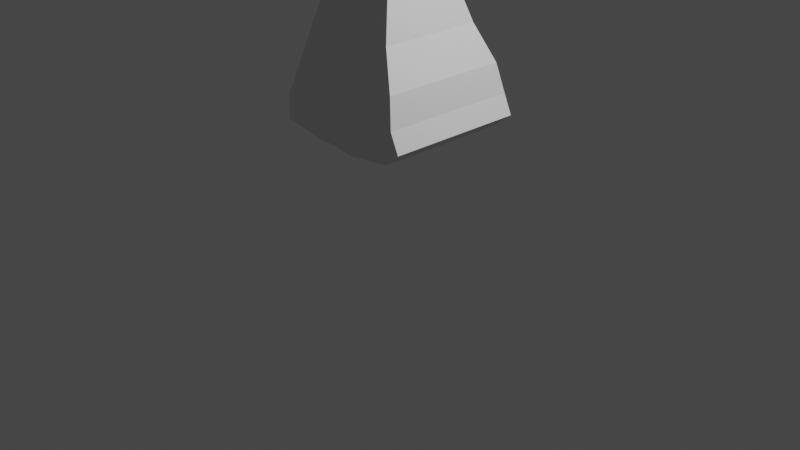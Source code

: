 # Source: nora.blend  (saved by Blender 2.83.8; exported with 4.5.12 LTS)
import bpy
from mathutils import Matrix  # noqa: F401  (used for matrix-valued properties, if any)

bpy.ops.wm.read_factory_settings(use_empty=True)
scene = bpy.context.scene
scene.name = 'Scene'

# ---- collections
col_collection = bpy.data.collections.new('Collection'); scene.collection.children.link(col_collection)

# ---- materials (node trees are filled in below, after node groups)
mat_material = bpy.data.materials.new('Material')
mat_material.alpha_threshold = 0.0
mat_material.use_transparent_shadow = False
mat_material.line_color = (0.0, 0.0, 0.0, 1.0)

# ---- material node trees
mat_material.use_nodes = True; mat_material.node_tree.nodes.clear()
_N = mat_material.node_tree.nodes; _L = mat_material.node_tree.links
n0 = _N.new('ShaderNodeOutputMaterial'); n0.name = 'Material Output'; n0.location = (300, 300)
n1 = _N.new('ShaderNodeBsdfPrincipled'); n1.name = 'Principled BSDF'; n1.location = (10, 300)
n1.distribution = 'GGX'
n1.subsurface_method = 'BURLEY'
n1.inputs[2].default_value = 0.4
n1.inputs[3].default_value = 1.45
n1.inputs[27].default_value = (0.0, 0.0, 0.0, 1.0)
n1.inputs[28].default_value = 1.0
_L.new(n1.outputs[0], n0.inputs[0])
n0.is_active_output = True

# ---- world
world_world = bpy.data.worlds.new('World'); scene.world = world_world
world_world.use_nodes = True; world_world.node_tree.nodes.clear()
_N = world_world.node_tree.nodes; _L = world_world.node_tree.links
n0 = _N.new('ShaderNodeOutputWorld'); n0.name = 'World Output'; n0.location = (300, 300)
n1 = _N.new('ShaderNodeBackground'); n1.name = 'Background'; n1.location = (10, 300)
n1.inputs[0].default_value = (0.05088, 0.05088, 0.05088, 1.0)
_L.new(n1.outputs[0], n0.inputs[0])
n0.is_active_output = True
world_world.color = (0.05088, 0.05088, 0.05088)
world_world.use_sun_shadow = False
world_world.sun_shadow_jitter_overblur = 0.0

# ---- cameras
cam_camera = bpy.data.cameras.new('Camera')
cam_camera.clip_end = 100.0
cam_camera.ortho_scale = 7.314

# ---- lights
light_light = bpy.data.lights.new('Light', 'POINT')
light_light.transmission_factor = 0.0
light_light.energy = 1000.0
light_light.shadow_soft_size = 0.1
light_light.shadow_maximum_resolution = 0.006
light_light.use_absolute_resolution = True

# ---- meshes
me_cube = bpy.data.meshes.new('Cube')
me_cube.from_pydata([(1.399, 1.0, 2.513), (0.7417, 1.151, 0.7393), (1.399, -1.0, 2.513), (0.7417, -1.151, 0.7393), (-1.801, 1.0, 2.567), (-1.556, 1.151, 0.6162), (-1.801, -1.0, 2.567), (-1.556, -1.151, 0.6162), (0.8107, 1.151, -0.5479), (0.8107, -1.151, -0.5479), (-1.487, 1.151, -0.671), (-1.487, -1.151, -0.671), (1.208, 1.582, -1.906), (1.208, -1.582, -1.906), (-1.921, 1.582, -2.38), (-1.921, -1.582, -2.38), (1.747, 1.956, -2.972), (1.747, -1.956, -2.972), (-2.121, 1.956, -3.557), (-2.121, -1.956, -3.557), (1.947, 2.118, -3.826), (1.947, -2.118, -3.826), (-2.148, 2.118, -3.882), (-2.148, -2.118, -3.882), (-0.4072, 1.151, 0.6777), (-0.2009, -1.0, 2.54), (-0.4072, -1.151, 0.6777), (-0.2009, 1.0, 2.54), (-0.3383, 1.151, -0.6095), (-0.3383, -1.151, -0.6095), (-0.3567, 1.582, -2.143), (-0.3567, -1.582, -2.143), (-0.1869, 1.956, -3.265), (-0.1869, -1.956, -3.265), (-0.1471, 2.118, -4.144), (-0.1471, -2.118, -4.144), (2.209, 2.118, -4.404), (2.209, -2.118, -4.404), (-2.166, 2.118, -4.608), (-2.166, -2.118, -4.608), (-0.2771, 2.118, -4.833), (-0.2771, -2.118, -4.833), (0.4796, -1.151, 0.7253), (1.034, 1.0, 2.519), (0.5485, -1.151, -0.5619), (0.8508, -1.582, -1.96), (1.306, -1.956, -3.039), (1.469, -2.118, -3.899), (0.4796, 1.151, 0.7253), (1.034, -1.0, 2.519), (0.5485, 1.151, -0.5619), (0.8508, 1.582, -1.96), (1.306, 1.956, -3.039), (1.469, 2.118, -3.899), (1.766, -2.118, -4.781), (1.766, 2.118, -4.781), (-0.1539, 1.151, 0.6913), (0.1518, -1.0, 2.534), (-0.08495, 1.151, -0.5959), (-0.01175, 1.582, -2.091), (0.2395, 1.956, -3.2), (0.3146, 2.118, -4.074), (0.3222, 2.118, -4.958), (-0.1539, -1.151, 0.6913), (0.1518, 1.0, 2.534), (-0.08495, -1.151, -0.5959), (-0.01175, -1.582, -2.091), (0.2395, -1.956, -3.2), (0.3146, -2.118, -4.074), (0.3222, -2.118, -4.958), (-0.6787, 1.151, 0.6632), (-0.5789, -1.0, 2.546), (-0.6098, 1.151, -0.624), (-0.7264, 1.582, -2.199), (-0.6438, 1.956, -3.334), (-0.6199, 2.118, -4.082), (-0.6787, -1.151, 0.6632), (-0.5789, 1.0, 2.546), (-0.6098, -1.151, -0.624), (-0.7264, -1.582, -2.199), (-0.6438, -1.956, -3.334), (-0.6199, -2.118, -4.082), (-0.7545, 2.118, -4.857), (-0.7545, -2.118, -4.857)], [], [(77, 4, 6, 71), (76, 71, 6, 7), (7, 6, 4, 5), (48, 1, 8, 50), (1, 0, 2, 3), (48, 43, 0, 1), (78, 11, 15, 79), (76, 7, 11, 78), (7, 5, 10, 11), (1, 3, 9, 8), (12, 13, 17, 16), (11, 10, 14, 15), (8, 9, 13, 12), (50, 8, 12, 51), (80, 19, 23, 81), (51, 12, 16, 52), (79, 15, 19, 80), (15, 14, 18, 19), (23, 22, 38, 39), (19, 18, 22, 23), (16, 17, 21, 20), (52, 16, 20, 53), (74, 32, 34, 75), (68, 35, 41, 69), (66, 31, 33, 67), (73, 30, 32, 74), (67, 33, 35, 68), (72, 28, 30, 73), (63, 26, 29, 65), (65, 29, 31, 66), (70, 77, 27, 24), (70, 24, 28, 72), (63, 57, 25, 26), (64, 27, 25, 57), (55, 36, 37, 54), (82, 40, 41, 83), (53, 20, 36, 55), (20, 21, 37, 36), (75, 34, 40, 82), (81, 23, 39, 83), (61, 53, 55, 62), (62, 55, 54, 69), (0, 43, 49, 2), (3, 2, 49, 42), (9, 44, 45, 13), (3, 42, 44, 9), (17, 46, 47, 21), (13, 45, 46, 17), (21, 47, 54, 37), (60, 52, 53, 61), (59, 51, 52, 60), (58, 50, 51, 59), (56, 64, 43, 48), (56, 48, 50, 58), (24, 56, 58, 28), (24, 27, 64, 56), (28, 58, 59, 30), (30, 59, 60, 32), (32, 60, 61, 34), (40, 62, 69, 41), (34, 61, 62, 40), (43, 64, 57, 49), (42, 49, 57, 63), (44, 65, 66, 45), (42, 63, 65, 44), (46, 67, 68, 47), (45, 66, 67, 46), (47, 68, 69, 54), (35, 81, 83, 41), (22, 75, 82, 38), (38, 82, 83, 39), (5, 70, 72, 10), (5, 4, 77, 70), (10, 72, 73, 14), (14, 73, 74, 18), (18, 74, 75, 22), (31, 79, 80, 33), (33, 80, 81, 35), (26, 76, 78, 29), (29, 78, 79, 31), (26, 25, 71, 76), (27, 77, 71, 25)])
_uv = me_cube.uv_layers.new(name='UVMap')
_uv.uv.foreach_set('vector', [0.7795, 0.5, 0.875, 0.5, 0.875, 0.75, 0.7795, 0.75, 0.375, 0.9045, 0.625, 0.9045, 0.625, 1.0, 0.375, 1.0, 0.375, 0.0, 0.625, 0.0, 0.625, 0.25, 0.375, 0.25, 0.375, 0.4715, 0.375, 0.5, 0.375, 0.5, 0.375, 0.4715, 0.375, 0.5, 0.625, 0.5, 0.625, 0.75, 0.375, 0.75, 0.375, 0.4715, 0.625, 0.4715, 0.625, 0.5, 0.375, 0.5, 0.375, 0.9045, 0.375, 1.0, 0.375, 1.0, 0.375, 0.9045, 0.375, 0.9045, 0.375, 1.0, 0.375, 1.0, 0.375, 0.9045, 0.375, 0.0, 0.375, 0.25, 0.375, 0.25, 0.375, 0.0, 0.375, 0.5, 0.375, 0.75, 0.375, 0.75, 0.375, 0.5, 0.375, 0.5, 0.375, 0.75, 0.375, 0.75, 0.375, 0.5, 0.375, 0.0, 0.375, 0.25, 0.375, 0.25, 0.375, 0.0, 0.375, 0.5, 0.375, 0.75, 0.375, 0.75, 0.375, 0.5, 0.375, 0.4715, 0.375, 0.5, 0.375, 0.5, 0.375, 0.4715, 0.375, 0.9045, 0.375, 1.0, 0.375, 1.0, 0.375, 0.9045, 0.375, 0.4715, 0.375, 0.5, 0.375, 0.5, 0.375, 0.4715, 0.375, 0.9045, 0.375, 1.0, 0.375, 1.0, 0.375, 0.9045, 0.375, 0.0, 0.375, 0.25, 0.375, 0.25, 0.375, 0.0, 0.375, 0.0, 0.375, 0.25, 0.375, 0.25, 0.375, 0.0, 0.375, 0.0, 0.375, 0.25, 0.375, 0.25, 0.375, 0.0, 0.375, 0.5, 0.375, 0.75, 0.375, 0.75, 0.375, 0.5, 0.375, 0.4715, 0.375, 0.5, 0.375, 0.5, 0.375, 0.4715, 0.375, 0.3455, 0.375, 0.375, 0.375, 0.375, 0.375, 0.3455, 0.375, 0.8474, 0.375, 0.875, 0.375, 0.875, 0.375, 0.8474, 0.375, 0.8474, 0.375, 0.875, 0.375, 0.875, 0.375, 0.8474, 0.375, 0.3455, 0.375, 0.375, 0.375, 0.375, 0.375, 0.3455, 0.375, 0.8474, 0.375, 0.875, 0.375, 0.875, 0.375, 0.8474, 0.375, 0.3455, 0.375, 0.375, 0.375, 0.375, 0.375, 0.3455, 0.375, 0.8474, 0.375, 0.875, 0.375, 0.875, 0.375, 0.8474, 0.375, 0.8474, 0.375, 0.875, 0.375, 0.875, 0.375, 0.8474, 0.375, 0.3455, 0.625, 0.3455, 0.625, 0.375, 0.375, 0.375, 0.375, 0.3455, 0.375, 0.375, 0.375, 0.375, 0.375, 0.3455, 0.375, 0.8474, 0.625, 0.8474, 0.625, 0.875, 0.375, 0.875, 0.7224, 0.5, 0.75, 0.5, 0.75, 0.75, 0.7224, 0.75, 0.3465, 0.5, 0.375, 0.5, 0.375, 0.75, 0.3465, 0.75, 0.2205, 0.5, 0.25, 0.5, 0.25, 0.75, 0.2205, 0.75, 0.375, 0.4715, 0.375, 0.5, 0.375, 0.5, 0.375, 0.4715, 0.375, 0.5, 0.375, 0.75, 0.375, 0.75, 0.375, 0.5, 0.375, 0.3455, 0.375, 0.375, 0.375, 0.375, 0.375, 0.3455, 0.375, 0.9045, 0.375, 1.0, 0.375, 1.0, 0.375, 0.9045, 0.375, 0.4026, 0.375, 0.4715, 0.375, 0.4715, 0.375, 0.4026, 0.2776, 0.5, 0.3465, 0.5, 0.3465, 0.75, 0.2776, 0.75, 0.625, 0.5, 0.6535, 0.5, 0.6535, 0.75, 0.625, 0.75, 0.375, 0.75, 0.625, 0.75, 0.625, 0.7785, 0.375, 0.7785, 0.375, 0.75, 0.375, 0.7785, 0.375, 0.7785, 0.375, 0.75, 0.375, 0.75, 0.375, 0.7785, 0.375, 0.7785, 0.375, 0.75, 0.375, 0.75, 0.375, 0.7785, 0.375, 0.7785, 0.375, 0.75, 0.375, 0.75, 0.375, 0.7785, 0.375, 0.7785, 0.375, 0.75, 0.375, 0.75, 0.375, 0.7785, 0.375, 0.7785, 0.375, 0.75, 0.375, 0.4026, 0.375, 0.4715, 0.375, 0.4715, 0.375, 0.4026, 0.375, 0.4026, 0.375, 0.4715, 0.375, 0.4715, 0.375, 0.4026, 0.375, 0.4026, 0.375, 0.4715, 0.375, 0.4715, 0.375, 0.4026, 0.375, 0.4026, 0.625, 0.4026, 0.625, 0.4715, 0.375, 0.4715, 0.375, 0.4026, 0.375, 0.4715, 0.375, 0.4715, 0.375, 0.4026, 0.375, 0.375, 0.375, 0.4026, 0.375, 0.4026, 0.375, 0.375, 0.375, 0.375, 0.625, 0.375, 0.625, 0.4026, 0.375, 0.4026, 0.375, 0.375, 0.375, 0.4026, 0.375, 0.4026, 0.375, 0.375, 0.375, 0.375, 0.375, 0.4026, 0.375, 0.4026, 0.375, 0.375, 0.375, 0.375, 0.375, 0.4026, 0.375, 0.4026, 0.375, 0.375, 0.25, 0.5, 0.2776, 0.5, 0.2776, 0.75, 0.25, 0.75, 0.375, 0.375, 0.375, 0.4026, 0.375, 0.4026, 0.375, 0.375, 0.6535, 0.5, 0.7224, 0.5, 0.7224, 0.75, 0.6535, 0.75, 0.375, 0.7785, 0.625, 0.7785, 0.625, 0.8474, 0.375, 0.8474, 0.375, 0.7785, 0.375, 0.8474, 0.375, 0.8474, 0.375, 0.7785, 0.375, 0.7785, 0.375, 0.8474, 0.375, 0.8474, 0.375, 0.7785, 0.375, 0.7785, 0.375, 0.8474, 0.375, 0.8474, 0.375, 0.7785, 0.375, 0.7785, 0.375, 0.8474, 0.375, 0.8474, 0.375, 0.7785, 0.375, 0.7785, 0.375, 0.8474, 0.375, 0.8474, 0.375, 0.7785, 0.375, 0.875, 0.375, 0.9045, 0.375, 0.9045, 0.375, 0.875, 0.375, 0.25, 0.375, 0.3455, 0.375, 0.3455, 0.375, 0.25, 0.125, 0.5, 0.2205, 0.5, 0.2205, 0.75, 0.125, 0.75, 0.375, 0.25, 0.375, 0.3455, 0.375, 0.3455, 0.375, 0.25, 0.375, 0.25, 0.625, 0.25, 0.625, 0.3455, 0.375, 0.3455, 0.375, 0.25, 0.375, 0.3455, 0.375, 0.3455, 0.375, 0.25, 0.375, 0.25, 0.375, 0.3455, 0.375, 0.3455, 0.375, 0.25, 0.375, 0.25, 0.375, 0.3455, 0.375, 0.3455, 0.375, 0.25, 0.375, 0.875, 0.375, 0.9045, 0.375, 0.9045, 0.375, 0.875, 0.375, 0.875, 0.375, 0.9045, 0.375, 0.9045, 0.375, 0.875, 0.375, 0.875, 0.375, 0.9045, 0.375, 0.9045, 0.375, 0.875, 0.375, 0.875, 0.375, 0.9045, 0.375, 0.9045, 0.375, 0.875, 0.375, 0.875, 0.625, 0.875, 0.625, 0.9045, 0.375, 0.9045, 0.75, 0.5, 0.7795, 0.5, 0.7795, 0.75, 0.75, 0.75])
me_cube.materials.append(mat_material)
me_cube.use_remesh_preserve_volume = False
me_cube.use_remesh_preserve_attributes = False
me_cube.use_mirror_vertex_groups = False
me_cube.update()

# ---- objects
ob_cube = bpy.data.objects.new('Cube', me_cube)
ob_light = bpy.data.objects.new('Light', light_light)
ob_camera = bpy.data.objects.new('Camera', cam_camera)
ob_empty = bpy.data.objects.new('Empty', None)
ob_empty_001 = bpy.data.objects.new('Empty.001', None)

# ---- transforms, parenting, visibility, modifiers, constraints
ob_cube.location = (0.0, 0.0, 2.686)
ob_cube.scale = (0.3517, 0.3517, 0.3517)
ob_cube.lock_rotations_4d = False
ob_cube.empty_display_type = 'ARROWS'
ob_cube.lineart.crease_threshold = 0.0
ob_light.location = (4.076, 1.005, 5.904)
ob_light.rotation_euler = (0.6503, 0.05522, 1.866)
ob_light.lock_rotations_4d = False
ob_light.empty_display_type = 'ARROWS'
ob_light.color = (0.0, 0.0, 0.0, 0.0)
ob_light.lineart.crease_threshold = 0.0
ob_camera.location = (7.359, -6.926, 4.958)
ob_camera.rotation_euler = (1.109, 0.0, 0.8149)
ob_camera.lock_rotations_4d = False
ob_camera.empty_display_type = 'ARROWS'
ob_camera.color = (0.0, 0.0, 0.0, 0.0)
ob_camera.display_type = 'WIRE'
ob_camera.lineart.crease_threshold = 0.0
ob_empty.location = (0.03121, 1.695, 2.505)
ob_empty.rotation_euler = (1.577, 0.001208, 0.003748)
ob_empty.empty_display_type = 'IMAGE'
ob_empty.empty_display_size = 5.0
ob_empty.lineart.crease_threshold = 0.0
ob_empty_001.location = (-1.685, 0.01147, 2.505)
ob_empty_001.rotation_euler = (1.577, 0.001208, 1.575)
ob_empty_001.empty_display_type = 'IMAGE'
ob_empty_001.empty_display_size = 5.0
ob_empty_001.lineart.crease_threshold = 0.0

# ---- collection membership
col_collection.objects.link(ob_cube)
col_collection.objects.link(ob_light)
col_collection.objects.link(ob_camera)
col_collection.objects.link(ob_empty)
col_collection.objects.link(ob_empty_001)

# ---- scene / render settings (as saved in the file)
scene.camera = ob_camera
scene.frame_start = 1; scene.frame_end = 250; scene.frame_set(1)
scene.render.engine = 'BLENDER_EEVEE_NEXT'
scene.cycles.use_denoising = False
scene.cycles.samples = 128
scene.cycles.sampling_pattern = 'TABULATED_SOBOL'
scene.cycles.use_adaptive_sampling = False
scene.cycles.use_light_tree = False
scene.view_settings.view_transform = 'Filmic'
bpy.context.view_layer.update()
